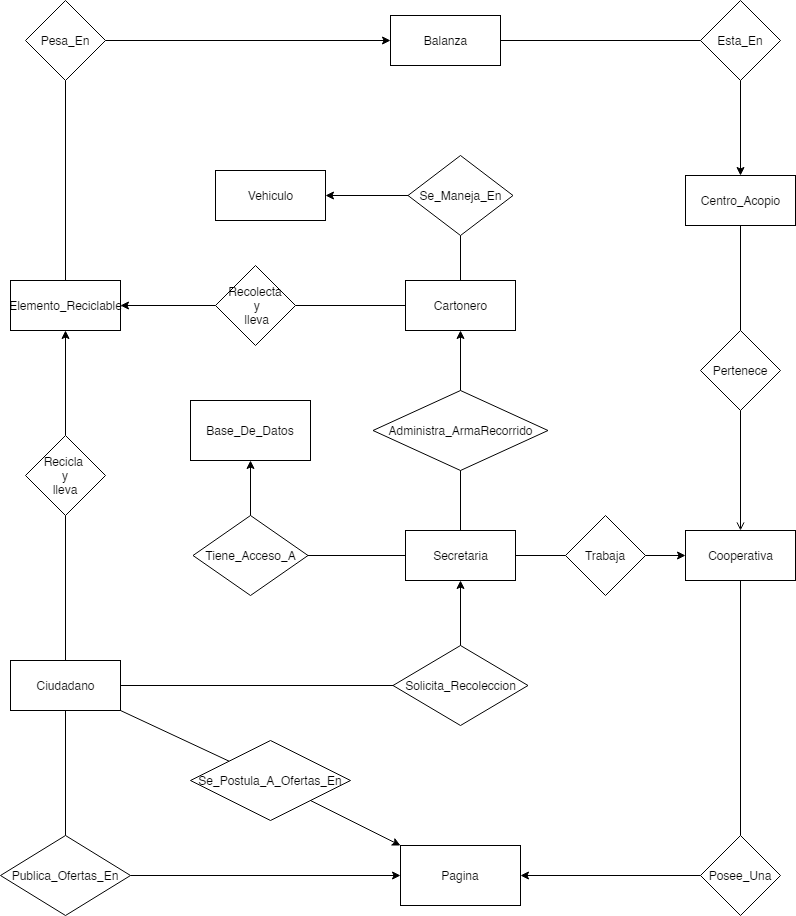

The diagram above was exported from draw.io. Its source (the exported page's mxGraphModel, read from the mxfile embedded in the PNG):
<mxGraphModel dx="868" dy="1619" grid="1" gridSize="10" guides="1" tooltips="1" connect="1" arrows="1" fold="1" page="1" pageScale="1" pageWidth="827" pageHeight="1169" math="0" shadow="0">
  <root>
    <mxCell id="WIyWlLk6GJQsqaUBKTNV-0" />
    <mxCell id="WIyWlLk6GJQsqaUBKTNV-1" parent="WIyWlLk6GJQsqaUBKTNV-0" />
    <mxCell id="37ndBFSs1w7ts-zFcFOS-5" value="Ciudadano&lt;br&gt;" style="html=1;" parent="WIyWlLk6GJQsqaUBKTNV-1" vertex="1">
      <mxGeometry x="25" y="505" width="110" height="50" as="geometry" />
    </mxCell>
    <mxCell id="37ndBFSs1w7ts-zFcFOS-6" value="Cartonero&lt;br&gt;" style="html=1;" parent="WIyWlLk6GJQsqaUBKTNV-1" vertex="1">
      <mxGeometry x="420" y="125" width="110" height="50" as="geometry" />
    </mxCell>
    <mxCell id="37ndBFSs1w7ts-zFcFOS-7" value="Elemento_Reciclable&lt;br&gt;" style="html=1;" parent="WIyWlLk6GJQsqaUBKTNV-1" vertex="1">
      <mxGeometry x="25" y="125" width="110" height="50" as="geometry" />
    </mxCell>
    <mxCell id="37ndBFSs1w7ts-zFcFOS-8" value="Secretaria&lt;br&gt;" style="html=1;" parent="WIyWlLk6GJQsqaUBKTNV-1" vertex="1">
      <mxGeometry x="420" y="375" width="110" height="50" as="geometry" />
    </mxCell>
    <mxCell id="37ndBFSs1w7ts-zFcFOS-10" value="Balanza&lt;br&gt;" style="html=1;" parent="WIyWlLk6GJQsqaUBKTNV-1" vertex="1">
      <mxGeometry x="405" y="-140" width="110" height="50" as="geometry" />
    </mxCell>
    <mxCell id="37ndBFSs1w7ts-zFcFOS-11" value="Vehiculo&lt;br&gt;" style="html=1;" parent="WIyWlLk6GJQsqaUBKTNV-1" vertex="1">
      <mxGeometry x="230" y="15" width="110" height="50" as="geometry" />
    </mxCell>
    <mxCell id="37ndBFSs1w7ts-zFcFOS-12" value="Cooperativa" style="html=1;" parent="WIyWlLk6GJQsqaUBKTNV-1" vertex="1">
      <mxGeometry x="700" y="375" width="110" height="50" as="geometry" />
    </mxCell>
    <mxCell id="37ndBFSs1w7ts-zFcFOS-13" value="Centro_Acopio" style="html=1;" parent="WIyWlLk6GJQsqaUBKTNV-1" vertex="1">
      <mxGeometry x="700" y="20" width="110" height="50" as="geometry" />
    </mxCell>
    <mxCell id="37ndBFSs1w7ts-zFcFOS-15" value="Pertenece&lt;br&gt;" style="rhombus;whiteSpace=wrap;html=1;" parent="WIyWlLk6GJQsqaUBKTNV-1" vertex="1">
      <mxGeometry x="715" y="175" width="80" height="80" as="geometry" />
    </mxCell>
    <mxCell id="37ndBFSs1w7ts-zFcFOS-16" value="" style="endArrow=none;html=1;entryX=0.5;entryY=1;entryDx=0;entryDy=0;" parent="WIyWlLk6GJQsqaUBKTNV-1" source="37ndBFSs1w7ts-zFcFOS-15" target="37ndBFSs1w7ts-zFcFOS-13" edge="1">
      <mxGeometry width="50" height="50" relative="1" as="geometry">
        <mxPoint x="390" y="260" as="sourcePoint" />
        <mxPoint x="440" y="210" as="targetPoint" />
      </mxGeometry>
    </mxCell>
    <mxCell id="37ndBFSs1w7ts-zFcFOS-17" value="" style="endArrow=none;html=1;entryX=0.5;entryY=1;entryDx=0;entryDy=0;exitX=0.5;exitY=0;exitDx=0;exitDy=0;startArrow=open;startFill=0;" parent="WIyWlLk6GJQsqaUBKTNV-1" source="37ndBFSs1w7ts-zFcFOS-12" target="37ndBFSs1w7ts-zFcFOS-15" edge="1">
      <mxGeometry width="50" height="50" relative="1" as="geometry">
        <mxPoint x="390" y="260" as="sourcePoint" />
        <mxPoint x="440" y="210" as="targetPoint" />
      </mxGeometry>
    </mxCell>
    <mxCell id="37ndBFSs1w7ts-zFcFOS-19" value="Trabaja" style="rhombus;whiteSpace=wrap;html=1;" parent="WIyWlLk6GJQsqaUBKTNV-1" vertex="1">
      <mxGeometry x="580" y="360" width="80" height="80" as="geometry" />
    </mxCell>
    <mxCell id="37ndBFSs1w7ts-zFcFOS-20" value="" style="endArrow=none;html=1;entryX=0;entryY=0.5;entryDx=0;entryDy=0;exitX=1;exitY=0.5;exitDx=0;exitDy=0;" parent="WIyWlLk6GJQsqaUBKTNV-1" source="37ndBFSs1w7ts-zFcFOS-8" target="37ndBFSs1w7ts-zFcFOS-19" edge="1">
      <mxGeometry width="50" height="50" relative="1" as="geometry">
        <mxPoint x="390" y="260" as="sourcePoint" />
        <mxPoint x="440" y="210" as="targetPoint" />
      </mxGeometry>
    </mxCell>
    <mxCell id="37ndBFSs1w7ts-zFcFOS-21" value="" style="endArrow=classic;html=1;entryX=0;entryY=0.5;entryDx=0;entryDy=0;exitX=1;exitY=0.5;exitDx=0;exitDy=0;" parent="WIyWlLk6GJQsqaUBKTNV-1" source="37ndBFSs1w7ts-zFcFOS-19" target="37ndBFSs1w7ts-zFcFOS-12" edge="1">
      <mxGeometry width="50" height="50" relative="1" as="geometry">
        <mxPoint x="390" y="260" as="sourcePoint" />
        <mxPoint x="440" y="210" as="targetPoint" />
      </mxGeometry>
    </mxCell>
    <mxCell id="37ndBFSs1w7ts-zFcFOS-22" value="Administra_ArmaRecorrido&lt;br&gt;" style="rhombus;whiteSpace=wrap;html=1;" parent="WIyWlLk6GJQsqaUBKTNV-1" vertex="1">
      <mxGeometry x="387.5" y="235" width="175" height="80" as="geometry" />
    </mxCell>
    <mxCell id="37ndBFSs1w7ts-zFcFOS-23" value="" style="endArrow=classic;html=1;entryX=0.5;entryY=1;entryDx=0;entryDy=0;exitX=0.5;exitY=0;exitDx=0;exitDy=0;" parent="WIyWlLk6GJQsqaUBKTNV-1" source="37ndBFSs1w7ts-zFcFOS-22" target="37ndBFSs1w7ts-zFcFOS-6" edge="1">
      <mxGeometry width="50" height="50" relative="1" as="geometry">
        <mxPoint x="385" y="220" as="sourcePoint" />
        <mxPoint x="440" y="200" as="targetPoint" />
      </mxGeometry>
    </mxCell>
    <mxCell id="37ndBFSs1w7ts-zFcFOS-24" value="" style="endArrow=none;html=1;entryX=0.5;entryY=1;entryDx=0;entryDy=0;exitX=0.5;exitY=0;exitDx=0;exitDy=0;" parent="WIyWlLk6GJQsqaUBKTNV-1" source="37ndBFSs1w7ts-zFcFOS-8" target="37ndBFSs1w7ts-zFcFOS-22" edge="1">
      <mxGeometry width="50" height="50" relative="1" as="geometry">
        <mxPoint x="390" y="250" as="sourcePoint" />
        <mxPoint x="440" y="200" as="targetPoint" />
      </mxGeometry>
    </mxCell>
    <mxCell id="37ndBFSs1w7ts-zFcFOS-27" value="Se_Maneja_En" style="rhombus;whiteSpace=wrap;html=1;" parent="WIyWlLk6GJQsqaUBKTNV-1" vertex="1">
      <mxGeometry x="422.5" width="105" height="80" as="geometry" />
    </mxCell>
    <mxCell id="37ndBFSs1w7ts-zFcFOS-28" value="" style="endArrow=none;html=1;entryX=0.5;entryY=0;entryDx=0;entryDy=0;exitX=0.5;exitY=1;exitDx=0;exitDy=0;" parent="WIyWlLk6GJQsqaUBKTNV-1" source="37ndBFSs1w7ts-zFcFOS-27" target="37ndBFSs1w7ts-zFcFOS-6" edge="1">
      <mxGeometry width="50" height="50" relative="1" as="geometry">
        <mxPoint x="390" y="250" as="sourcePoint" />
        <mxPoint x="440" y="200" as="targetPoint" />
      </mxGeometry>
    </mxCell>
    <mxCell id="37ndBFSs1w7ts-zFcFOS-29" value="" style="endArrow=classic;html=1;entryX=1;entryY=0.5;entryDx=0;entryDy=0;exitX=0;exitY=0.5;exitDx=0;exitDy=0;" parent="WIyWlLk6GJQsqaUBKTNV-1" source="37ndBFSs1w7ts-zFcFOS-27" target="37ndBFSs1w7ts-zFcFOS-11" edge="1">
      <mxGeometry width="50" height="50" relative="1" as="geometry">
        <mxPoint x="170" y="250" as="sourcePoint" />
        <mxPoint x="220" y="200" as="targetPoint" />
      </mxGeometry>
    </mxCell>
    <mxCell id="37ndBFSs1w7ts-zFcFOS-30" value="" style="endArrow=none;html=1;exitX=1;exitY=0.5;exitDx=0;exitDy=0;entryX=0;entryY=0.5;entryDx=0;entryDy=0;" parent="WIyWlLk6GJQsqaUBKTNV-1" source="37ndBFSs1w7ts-zFcFOS-31" target="37ndBFSs1w7ts-zFcFOS-6" edge="1">
      <mxGeometry width="50" height="50" relative="1" as="geometry">
        <mxPoint x="260" y="140" as="sourcePoint" />
        <mxPoint x="470" y="190" as="targetPoint" />
      </mxGeometry>
    </mxCell>
    <mxCell id="37ndBFSs1w7ts-zFcFOS-31" value="Recolecta&lt;br&gt;&amp;nbsp;y&lt;br&gt;&amp;nbsp;lleva" style="rhombus;whiteSpace=wrap;html=1;" parent="WIyWlLk6GJQsqaUBKTNV-1" vertex="1">
      <mxGeometry x="230" y="110" width="80" height="80" as="geometry" />
    </mxCell>
    <mxCell id="37ndBFSs1w7ts-zFcFOS-32" value="" style="endArrow=classic;html=1;entryX=1;entryY=0.5;entryDx=0;entryDy=0;exitX=0;exitY=0.5;exitDx=0;exitDy=0;" parent="WIyWlLk6GJQsqaUBKTNV-1" source="37ndBFSs1w7ts-zFcFOS-31" target="37ndBFSs1w7ts-zFcFOS-7" edge="1">
      <mxGeometry width="50" height="50" relative="1" as="geometry">
        <mxPoint x="420" y="240" as="sourcePoint" />
        <mxPoint x="470" y="190" as="targetPoint" />
      </mxGeometry>
    </mxCell>
    <mxCell id="37ndBFSs1w7ts-zFcFOS-33" value="" style="endArrow=classic;html=1;entryX=0.5;entryY=1;entryDx=0;entryDy=0;exitX=0.5;exitY=0;exitDx=0;exitDy=0;" parent="WIyWlLk6GJQsqaUBKTNV-1" source="37ndBFSs1w7ts-zFcFOS-34" target="37ndBFSs1w7ts-zFcFOS-7" edge="1">
      <mxGeometry width="50" height="50" relative="1" as="geometry">
        <mxPoint x="420" y="240" as="sourcePoint" />
        <mxPoint x="470" y="190" as="targetPoint" />
      </mxGeometry>
    </mxCell>
    <mxCell id="37ndBFSs1w7ts-zFcFOS-34" value="Recicla&amp;nbsp;&lt;br&gt;y&lt;br&gt;lleva" style="rhombus;whiteSpace=wrap;html=1;" parent="WIyWlLk6GJQsqaUBKTNV-1" vertex="1">
      <mxGeometry x="40" y="280" width="80" height="80" as="geometry" />
    </mxCell>
    <mxCell id="37ndBFSs1w7ts-zFcFOS-35" value="" style="endArrow=none;html=1;entryX=0.5;entryY=1;entryDx=0;entryDy=0;exitX=0.5;exitY=0;exitDx=0;exitDy=0;endFill=0;" parent="WIyWlLk6GJQsqaUBKTNV-1" source="37ndBFSs1w7ts-zFcFOS-5" target="37ndBFSs1w7ts-zFcFOS-34" edge="1">
      <mxGeometry width="50" height="50" relative="1" as="geometry">
        <mxPoint x="65" y="460" as="sourcePoint" />
        <mxPoint x="65" y="225" as="targetPoint" />
      </mxGeometry>
    </mxCell>
    <mxCell id="37ndBFSs1w7ts-zFcFOS-36" value="Pesa_En" style="rhombus;whiteSpace=wrap;html=1;" parent="WIyWlLk6GJQsqaUBKTNV-1" vertex="1">
      <mxGeometry x="40" y="-155" width="80" height="80" as="geometry" />
    </mxCell>
    <mxCell id="37ndBFSs1w7ts-zFcFOS-37" value="" style="endArrow=none;html=1;exitX=0.5;exitY=0;exitDx=0;exitDy=0;entryX=0.5;entryY=1;entryDx=0;entryDy=0;" parent="WIyWlLk6GJQsqaUBKTNV-1" source="37ndBFSs1w7ts-zFcFOS-7" target="37ndBFSs1w7ts-zFcFOS-36" edge="1">
      <mxGeometry width="50" height="50" relative="1" as="geometry">
        <mxPoint x="420" y="60" as="sourcePoint" />
        <mxPoint x="470" y="10" as="targetPoint" />
      </mxGeometry>
    </mxCell>
    <mxCell id="37ndBFSs1w7ts-zFcFOS-38" value="" style="endArrow=classic;html=1;exitX=1;exitY=0.5;exitDx=0;exitDy=0;entryX=0;entryY=0.5;entryDx=0;entryDy=0;" parent="WIyWlLk6GJQsqaUBKTNV-1" source="37ndBFSs1w7ts-zFcFOS-36" target="37ndBFSs1w7ts-zFcFOS-10" edge="1">
      <mxGeometry width="50" height="50" relative="1" as="geometry">
        <mxPoint x="420" y="60" as="sourcePoint" />
        <mxPoint x="470" y="10" as="targetPoint" />
      </mxGeometry>
    </mxCell>
    <mxCell id="37ndBFSs1w7ts-zFcFOS-39" value="Esta_En" style="rhombus;whiteSpace=wrap;html=1;" parent="WIyWlLk6GJQsqaUBKTNV-1" vertex="1">
      <mxGeometry x="715" y="-155" width="80" height="80" as="geometry" />
    </mxCell>
    <mxCell id="37ndBFSs1w7ts-zFcFOS-40" value="" style="endArrow=none;html=1;entryX=0.5;entryY=1;entryDx=0;entryDy=0;exitX=0.5;exitY=0;exitDx=0;exitDy=0;endFill=0;startArrow=classic;startFill=1;" parent="WIyWlLk6GJQsqaUBKTNV-1" source="37ndBFSs1w7ts-zFcFOS-13" target="37ndBFSs1w7ts-zFcFOS-39" edge="1">
      <mxGeometry width="50" height="50" relative="1" as="geometry">
        <mxPoint x="420" y="60" as="sourcePoint" />
        <mxPoint x="470" y="10" as="targetPoint" />
      </mxGeometry>
    </mxCell>
    <mxCell id="37ndBFSs1w7ts-zFcFOS-42" value="" style="endArrow=none;html=1;entryX=0;entryY=0.5;entryDx=0;entryDy=0;exitX=1;exitY=0.5;exitDx=0;exitDy=0;" parent="WIyWlLk6GJQsqaUBKTNV-1" source="37ndBFSs1w7ts-zFcFOS-10" target="37ndBFSs1w7ts-zFcFOS-39" edge="1">
      <mxGeometry width="50" height="50" relative="1" as="geometry">
        <mxPoint x="420" y="-20" as="sourcePoint" />
        <mxPoint x="470" y="-70" as="targetPoint" />
      </mxGeometry>
    </mxCell>
    <mxCell id="37ndBFSs1w7ts-zFcFOS-43" value="Solicita_Recoleccion" style="rhombus;whiteSpace=wrap;html=1;" parent="WIyWlLk6GJQsqaUBKTNV-1" vertex="1">
      <mxGeometry x="407.5" y="490" width="135" height="80" as="geometry" />
    </mxCell>
    <mxCell id="37ndBFSs1w7ts-zFcFOS-44" value="" style="endArrow=none;html=1;exitX=1;exitY=0.5;exitDx=0;exitDy=0;entryX=0;entryY=0.5;entryDx=0;entryDy=0;" parent="WIyWlLk6GJQsqaUBKTNV-1" source="37ndBFSs1w7ts-zFcFOS-5" target="37ndBFSs1w7ts-zFcFOS-43" edge="1">
      <mxGeometry width="50" height="50" relative="1" as="geometry">
        <mxPoint x="420" y="330" as="sourcePoint" />
        <mxPoint x="470" y="280" as="targetPoint" />
      </mxGeometry>
    </mxCell>
    <mxCell id="37ndBFSs1w7ts-zFcFOS-45" value="" style="endArrow=classic;html=1;entryX=0.5;entryY=1;entryDx=0;entryDy=0;exitX=0.5;exitY=0;exitDx=0;exitDy=0;" parent="WIyWlLk6GJQsqaUBKTNV-1" source="37ndBFSs1w7ts-zFcFOS-43" target="37ndBFSs1w7ts-zFcFOS-8" edge="1">
      <mxGeometry width="50" height="50" relative="1" as="geometry">
        <mxPoint x="420" y="390" as="sourcePoint" />
        <mxPoint x="470" y="340" as="targetPoint" />
      </mxGeometry>
    </mxCell>
    <mxCell id="37ndBFSs1w7ts-zFcFOS-46" value="Pagina&lt;br&gt;" style="rounded=0;whiteSpace=wrap;html=1;" parent="WIyWlLk6GJQsqaUBKTNV-1" vertex="1">
      <mxGeometry x="415" y="690" width="120" height="60" as="geometry" />
    </mxCell>
    <mxCell id="37ndBFSs1w7ts-zFcFOS-47" value="Posee_Una" style="rhombus;whiteSpace=wrap;html=1;" parent="WIyWlLk6GJQsqaUBKTNV-1" vertex="1">
      <mxGeometry x="715" y="680" width="80" height="80" as="geometry" />
    </mxCell>
    <mxCell id="37ndBFSs1w7ts-zFcFOS-49" value="" style="endArrow=none;html=1;exitX=0.5;exitY=0;exitDx=0;exitDy=0;entryX=0.5;entryY=1;entryDx=0;entryDy=0;" parent="WIyWlLk6GJQsqaUBKTNV-1" source="37ndBFSs1w7ts-zFcFOS-47" target="37ndBFSs1w7ts-zFcFOS-12" edge="1">
      <mxGeometry width="50" height="50" relative="1" as="geometry">
        <mxPoint x="420" y="540" as="sourcePoint" />
        <mxPoint x="470" y="490" as="targetPoint" />
      </mxGeometry>
    </mxCell>
    <mxCell id="37ndBFSs1w7ts-zFcFOS-50" value="" style="endArrow=classic;html=1;exitX=0;exitY=0.5;exitDx=0;exitDy=0;entryX=1;entryY=0.5;entryDx=0;entryDy=0;" parent="WIyWlLk6GJQsqaUBKTNV-1" source="37ndBFSs1w7ts-zFcFOS-47" target="37ndBFSs1w7ts-zFcFOS-46" edge="1">
      <mxGeometry width="50" height="50" relative="1" as="geometry">
        <mxPoint x="420" y="540" as="sourcePoint" />
        <mxPoint x="470" y="490" as="targetPoint" />
      </mxGeometry>
    </mxCell>
    <mxCell id="37ndBFSs1w7ts-zFcFOS-51" value="Publica_Ofertas_En" style="rhombus;whiteSpace=wrap;html=1;" parent="WIyWlLk6GJQsqaUBKTNV-1" vertex="1">
      <mxGeometry x="15" y="680" width="130" height="80" as="geometry" />
    </mxCell>
    <mxCell id="37ndBFSs1w7ts-zFcFOS-52" value="" style="endArrow=none;html=1;entryX=0.5;entryY=1;entryDx=0;entryDy=0;exitX=0.5;exitY=0;exitDx=0;exitDy=0;" parent="WIyWlLk6GJQsqaUBKTNV-1" source="37ndBFSs1w7ts-zFcFOS-51" target="37ndBFSs1w7ts-zFcFOS-5" edge="1">
      <mxGeometry width="50" height="50" relative="1" as="geometry">
        <mxPoint x="420" y="490" as="sourcePoint" />
        <mxPoint x="470" y="440" as="targetPoint" />
      </mxGeometry>
    </mxCell>
    <mxCell id="37ndBFSs1w7ts-zFcFOS-53" value="" style="endArrow=classic;html=1;entryX=0;entryY=0.5;entryDx=0;entryDy=0;exitX=1;exitY=0.5;exitDx=0;exitDy=0;" parent="WIyWlLk6GJQsqaUBKTNV-1" source="37ndBFSs1w7ts-zFcFOS-51" target="37ndBFSs1w7ts-zFcFOS-46" edge="1">
      <mxGeometry width="50" height="50" relative="1" as="geometry">
        <mxPoint x="420" y="490" as="sourcePoint" />
        <mxPoint x="470" y="440" as="targetPoint" />
      </mxGeometry>
    </mxCell>
    <mxCell id="37ndBFSs1w7ts-zFcFOS-54" value="Se_Postula_A_Ofertas_En&lt;br&gt;" style="rhombus;whiteSpace=wrap;html=1;" parent="WIyWlLk6GJQsqaUBKTNV-1" vertex="1">
      <mxGeometry x="205" y="585" width="160" height="80" as="geometry" />
    </mxCell>
    <mxCell id="37ndBFSs1w7ts-zFcFOS-55" value="" style="endArrow=none;html=1;entryX=1;entryY=1;entryDx=0;entryDy=0;" parent="WIyWlLk6GJQsqaUBKTNV-1" source="37ndBFSs1w7ts-zFcFOS-54" target="37ndBFSs1w7ts-zFcFOS-5" edge="1">
      <mxGeometry width="50" height="50" relative="1" as="geometry">
        <mxPoint x="420" y="480" as="sourcePoint" />
        <mxPoint x="470" y="430" as="targetPoint" />
      </mxGeometry>
    </mxCell>
    <mxCell id="37ndBFSs1w7ts-zFcFOS-56" value="" style="endArrow=classic;html=1;entryX=0;entryY=0;entryDx=0;entryDy=0;exitX=1;exitY=1;exitDx=0;exitDy=0;" parent="WIyWlLk6GJQsqaUBKTNV-1" source="37ndBFSs1w7ts-zFcFOS-54" target="37ndBFSs1w7ts-zFcFOS-46" edge="1">
      <mxGeometry width="50" height="50" relative="1" as="geometry">
        <mxPoint x="370" y="540" as="sourcePoint" />
        <mxPoint x="470" y="430" as="targetPoint" />
      </mxGeometry>
    </mxCell>
    <mxCell id="37ndBFSs1w7ts-zFcFOS-57" value="Tiene_Acceso_A" style="rhombus;whiteSpace=wrap;html=1;" parent="WIyWlLk6GJQsqaUBKTNV-1" vertex="1">
      <mxGeometry x="207.5" y="360" width="115" height="80" as="geometry" />
    </mxCell>
    <mxCell id="37ndBFSs1w7ts-zFcFOS-58" value="Base_De_Datos" style="rounded=0;whiteSpace=wrap;html=1;" parent="WIyWlLk6GJQsqaUBKTNV-1" vertex="1">
      <mxGeometry x="205" y="245" width="120" height="60" as="geometry" />
    </mxCell>
    <mxCell id="37ndBFSs1w7ts-zFcFOS-59" value="" style="endArrow=none;html=1;exitX=1;exitY=0.5;exitDx=0;exitDy=0;" parent="WIyWlLk6GJQsqaUBKTNV-1" source="37ndBFSs1w7ts-zFcFOS-57" edge="1">
      <mxGeometry width="50" height="50" relative="1" as="geometry">
        <mxPoint x="410" y="450" as="sourcePoint" />
        <mxPoint x="420" y="400" as="targetPoint" />
      </mxGeometry>
    </mxCell>
    <mxCell id="37ndBFSs1w7ts-zFcFOS-60" value="" style="endArrow=classic;html=1;exitX=0.5;exitY=0;exitDx=0;exitDy=0;entryX=0.5;entryY=1;entryDx=0;entryDy=0;" parent="WIyWlLk6GJQsqaUBKTNV-1" source="37ndBFSs1w7ts-zFcFOS-57" target="37ndBFSs1w7ts-zFcFOS-58" edge="1">
      <mxGeometry width="50" height="50" relative="1" as="geometry">
        <mxPoint x="410" y="450" as="sourcePoint" />
        <mxPoint x="460" y="400" as="targetPoint" />
      </mxGeometry>
    </mxCell>
  </root>
</mxGraphModel>